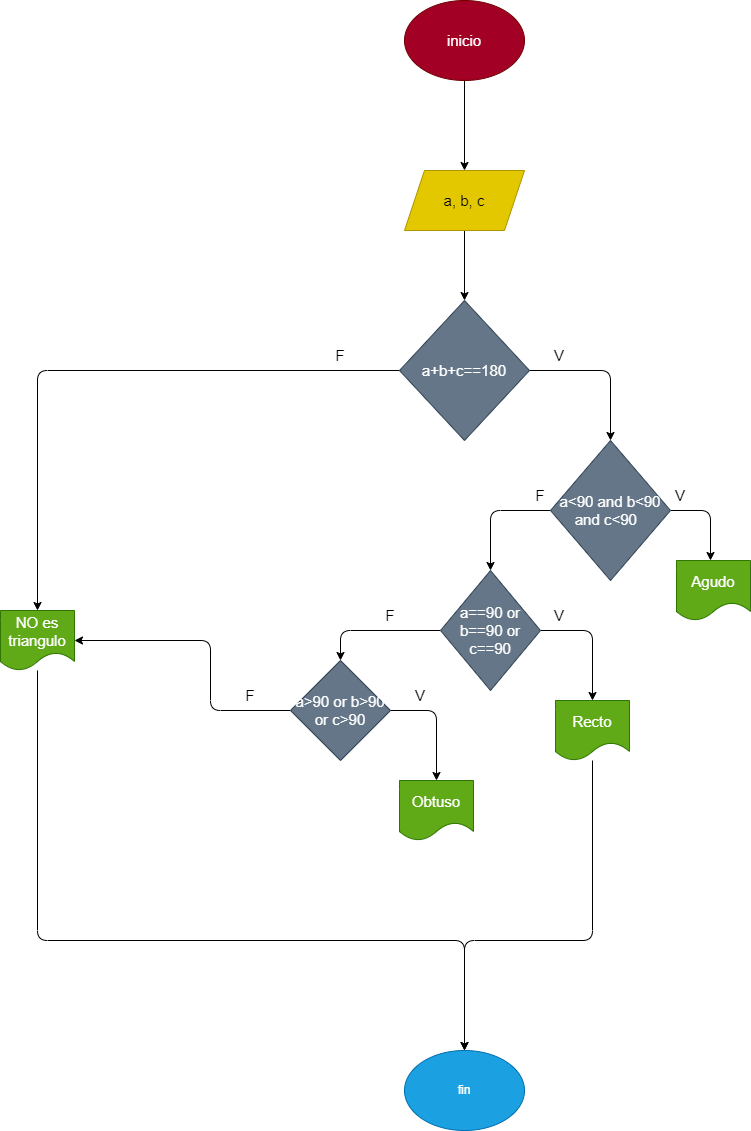

The diagram above was exported from draw.io. Its source (the exported page's mxGraphModel, read from the mxfile embedded in the PNG):
<mxGraphModel dx="1979" dy="534" grid="1" gridSize="10" guides="1" tooltips="1" connect="1" arrows="1" fold="1" page="1" pageScale="1" pageWidth="827" pageHeight="1169" math="0" shadow="0">
  <root>
    <mxCell id="0" />
    <mxCell id="1" parent="0" />
    <mxCell id="2" value="" style="edgeStyle=none;html=1;fontSize=15;" parent="1" source="3" target="5" edge="1">
      <mxGeometry relative="1" as="geometry" />
    </mxCell>
    <mxCell id="3" value="inicio" style="ellipse;whiteSpace=wrap;html=1;fontSize=15;fillColor=#a20025;fontColor=#ffffff;strokeColor=#6F0000;" parent="1" vertex="1">
      <mxGeometry x="354" y="20" width="120" height="80" as="geometry" />
    </mxCell>
    <mxCell id="4" value="" style="edgeStyle=none;html=1;fontSize=15;" parent="1" source="5" target="8" edge="1">
      <mxGeometry relative="1" as="geometry" />
    </mxCell>
    <mxCell id="5" value="a, b, c" style="shape=parallelogram;perimeter=parallelogramPerimeter;whiteSpace=wrap;html=1;fixedSize=1;fontSize=15;fillColor=#e3c800;fontColor=#000000;strokeColor=#B09500;" parent="1" vertex="1">
      <mxGeometry x="354" y="190" width="120" height="60" as="geometry" />
    </mxCell>
    <mxCell id="6" value="" style="edgeStyle=none;html=1;fontSize=15;exitX=1;exitY=0.5;exitDx=0;exitDy=0;entryX=0.5;entryY=0;entryDx=0;entryDy=0;" parent="1" source="8" target="11" edge="1">
      <mxGeometry relative="1" as="geometry">
        <Array as="points">
          <mxPoint x="560" y="390" />
        </Array>
      </mxGeometry>
    </mxCell>
    <mxCell id="7" style="edgeStyle=none;html=1;entryX=0.5;entryY=0;entryDx=0;entryDy=0;fontSize=15;" parent="1" source="8" target="27" edge="1">
      <mxGeometry relative="1" as="geometry">
        <Array as="points">
          <mxPoint x="-13" y="390" />
        </Array>
      </mxGeometry>
    </mxCell>
    <mxCell id="8" value="a+b+c==180" style="rhombus;whiteSpace=wrap;html=1;fontSize=15;fillColor=#647687;fontColor=#ffffff;strokeColor=#314354;" parent="1" vertex="1">
      <mxGeometry x="349" y="320" width="130" height="140" as="geometry" />
    </mxCell>
    <mxCell id="9" value="" style="edgeStyle=none;html=1;fontSize=15;exitX=1;exitY=0.5;exitDx=0;exitDy=0;entryX=0.5;entryY=0;entryDx=0;entryDy=0;" parent="1" source="11" edge="1">
      <mxGeometry relative="1" as="geometry">
        <Array as="points">
          <mxPoint x="660" y="530" />
        </Array>
        <mxPoint x="660" y="580" as="targetPoint" />
      </mxGeometry>
    </mxCell>
    <mxCell id="10" value="" style="edgeStyle=none;html=1;fontSize=15;entryX=0.5;entryY=0;entryDx=0;entryDy=0;exitX=0;exitY=0.5;exitDx=0;exitDy=0;" parent="1" source="11" target="36" edge="1">
      <mxGeometry relative="1" as="geometry">
        <Array as="points">
          <mxPoint x="440" y="530" />
        </Array>
        <mxPoint x="442" y="660" as="targetPoint" />
      </mxGeometry>
    </mxCell>
    <mxCell id="11" value="a&amp;lt;90 and b&amp;lt;90 and c&amp;lt;90&amp;nbsp;&amp;nbsp;" style="rhombus;whiteSpace=wrap;html=1;fontSize=15;fillColor=#647687;fontColor=#ffffff;strokeColor=#314354;" parent="1" vertex="1">
      <mxGeometry x="500" y="460" width="120" height="140" as="geometry" />
    </mxCell>
    <mxCell id="21" style="edgeStyle=none;html=1;entryX=0.5;entryY=0;entryDx=0;entryDy=0;fontSize=15;" parent="1" edge="1">
      <mxGeometry relative="1" as="geometry">
        <mxPoint x="542" y="780" as="sourcePoint" />
        <Array as="points">
          <mxPoint x="542" y="960" />
          <mxPoint x="414" y="960" />
        </Array>
        <mxPoint x="414" y="1070" as="targetPoint" />
      </mxGeometry>
    </mxCell>
    <mxCell id="22" value="Recto" style="shape=document;whiteSpace=wrap;html=1;boundedLbl=1;fontSize=15;fillColor=#60a917;fontColor=#ffffff;strokeColor=#2D7600;" parent="1" vertex="1">
      <mxGeometry x="505" y="720" width="74" height="60" as="geometry" />
    </mxCell>
    <mxCell id="26" style="edgeStyle=none;html=1;entryX=0.5;entryY=0;entryDx=0;entryDy=0;fontSize=15;" parent="1" source="27" edge="1">
      <mxGeometry relative="1" as="geometry">
        <Array as="points">
          <mxPoint x="-13" y="960" />
          <mxPoint x="414" y="960" />
        </Array>
        <mxPoint x="414" y="1070" as="targetPoint" />
      </mxGeometry>
    </mxCell>
    <mxCell id="27" value="NO es triangulo" style="shape=document;whiteSpace=wrap;html=1;boundedLbl=1;fontSize=15;fillColor=#60a917;fontColor=#ffffff;strokeColor=#2D7600;" parent="1" vertex="1">
      <mxGeometry x="-50" y="630" width="74" height="60" as="geometry" />
    </mxCell>
    <mxCell id="28" value="V" style="text;html=1;strokeColor=none;fillColor=none;align=center;verticalAlign=middle;whiteSpace=wrap;rounded=0;fontSize=15;" parent="1" vertex="1">
      <mxGeometry x="479" y="360" width="60" height="30" as="geometry" />
    </mxCell>
    <mxCell id="29" value="F" style="text;html=1;strokeColor=none;fillColor=none;align=center;verticalAlign=middle;whiteSpace=wrap;rounded=0;fontSize=15;" parent="1" vertex="1">
      <mxGeometry x="260" y="360" width="60" height="30" as="geometry" />
    </mxCell>
    <mxCell id="30" value="V" style="text;html=1;strokeColor=none;fillColor=none;align=center;verticalAlign=middle;whiteSpace=wrap;rounded=0;fontSize=15;" parent="1" vertex="1">
      <mxGeometry x="600" y="500" width="60" height="30" as="geometry" />
    </mxCell>
    <mxCell id="31" value="V" style="text;html=1;strokeColor=none;fillColor=none;align=center;verticalAlign=middle;whiteSpace=wrap;rounded=0;fontSize=15;" parent="1" vertex="1">
      <mxGeometry x="479" y="620" width="60" height="30" as="geometry" />
    </mxCell>
    <mxCell id="33" value="F" style="text;html=1;strokeColor=none;fillColor=none;align=center;verticalAlign=middle;whiteSpace=wrap;rounded=0;fontSize=15;" parent="1" vertex="1">
      <mxGeometry x="460" y="500" width="60" height="30" as="geometry" />
    </mxCell>
    <mxCell id="35" value="F" style="text;html=1;strokeColor=none;fillColor=none;align=center;verticalAlign=middle;whiteSpace=wrap;rounded=0;fontSize=15;" parent="1" vertex="1">
      <mxGeometry x="310" y="620" width="60" height="30" as="geometry" />
    </mxCell>
    <mxCell id="39" style="edgeStyle=none;html=1;entryX=0.5;entryY=0;entryDx=0;entryDy=0;exitX=0;exitY=0.5;exitDx=0;exitDy=0;" parent="1" source="36" target="38" edge="1">
      <mxGeometry relative="1" as="geometry">
        <Array as="points">
          <mxPoint x="290" y="650" />
        </Array>
      </mxGeometry>
    </mxCell>
    <mxCell id="40" style="edgeStyle=none;html=1;entryX=0.5;entryY=0;entryDx=0;entryDy=0;exitX=1;exitY=0.5;exitDx=0;exitDy=0;" parent="1" source="36" target="22" edge="1">
      <mxGeometry relative="1" as="geometry">
        <Array as="points">
          <mxPoint x="542" y="650" />
        </Array>
      </mxGeometry>
    </mxCell>
    <mxCell id="36" value="a==90 or b==90 or c==90" style="rhombus;whiteSpace=wrap;html=1;fontSize=15;fillColor=#647687;fontColor=#ffffff;strokeColor=#314354;" parent="1" vertex="1">
      <mxGeometry x="390" y="590" width="100" height="120" as="geometry" />
    </mxCell>
    <mxCell id="37" value="Agudo" style="shape=document;whiteSpace=wrap;html=1;boundedLbl=1;fontSize=15;fillColor=#60a917;fontColor=#ffffff;strokeColor=#2D7600;" parent="1" vertex="1">
      <mxGeometry x="626" y="580" width="74" height="60" as="geometry" />
    </mxCell>
    <mxCell id="42" style="edgeStyle=none;html=1;entryX=0.5;entryY=0;entryDx=0;entryDy=0;exitX=1;exitY=0.5;exitDx=0;exitDy=0;" parent="1" source="38" target="41" edge="1">
      <mxGeometry relative="1" as="geometry">
        <Array as="points">
          <mxPoint x="386" y="730" />
        </Array>
      </mxGeometry>
    </mxCell>
    <mxCell id="45" style="edgeStyle=none;html=1;entryX=1;entryY=0.5;entryDx=0;entryDy=0;exitX=0;exitY=0.5;exitDx=0;exitDy=0;" parent="1" source="38" target="27" edge="1">
      <mxGeometry relative="1" as="geometry">
        <Array as="points">
          <mxPoint x="160" y="730" />
          <mxPoint x="160" y="660" />
        </Array>
      </mxGeometry>
    </mxCell>
    <mxCell id="38" value="a&amp;gt;90 or b&amp;gt;90 or c&amp;gt;90" style="rhombus;whiteSpace=wrap;html=1;fontSize=15;fillColor=#647687;fontColor=#ffffff;strokeColor=#314354;" parent="1" vertex="1">
      <mxGeometry x="240" y="680" width="100" height="100" as="geometry" />
    </mxCell>
    <mxCell id="41" value="Obtuso" style="shape=document;whiteSpace=wrap;html=1;boundedLbl=1;fontSize=15;fillColor=#60a917;fontColor=#ffffff;strokeColor=#2D7600;" parent="1" vertex="1">
      <mxGeometry x="349" y="800" width="74" height="60" as="geometry" />
    </mxCell>
    <mxCell id="44" value="V" style="text;html=1;strokeColor=none;fillColor=none;align=center;verticalAlign=middle;whiteSpace=wrap;rounded=0;fontSize=15;" parent="1" vertex="1">
      <mxGeometry x="340" y="700" width="60" height="30" as="geometry" />
    </mxCell>
    <mxCell id="46" value="F" style="text;html=1;strokeColor=none;fillColor=none;align=center;verticalAlign=middle;whiteSpace=wrap;rounded=0;fontSize=15;" parent="1" vertex="1">
      <mxGeometry x="170" y="700" width="60" height="30" as="geometry" />
    </mxCell>
    <mxCell id="47" value="fin" style="ellipse;whiteSpace=wrap;html=1;fillColor=#1ba1e2;fontColor=#ffffff;strokeColor=#006EAF;" vertex="1" parent="1">
      <mxGeometry x="354" y="1070" width="120" height="80" as="geometry" />
    </mxCell>
  </root>
</mxGraphModel>